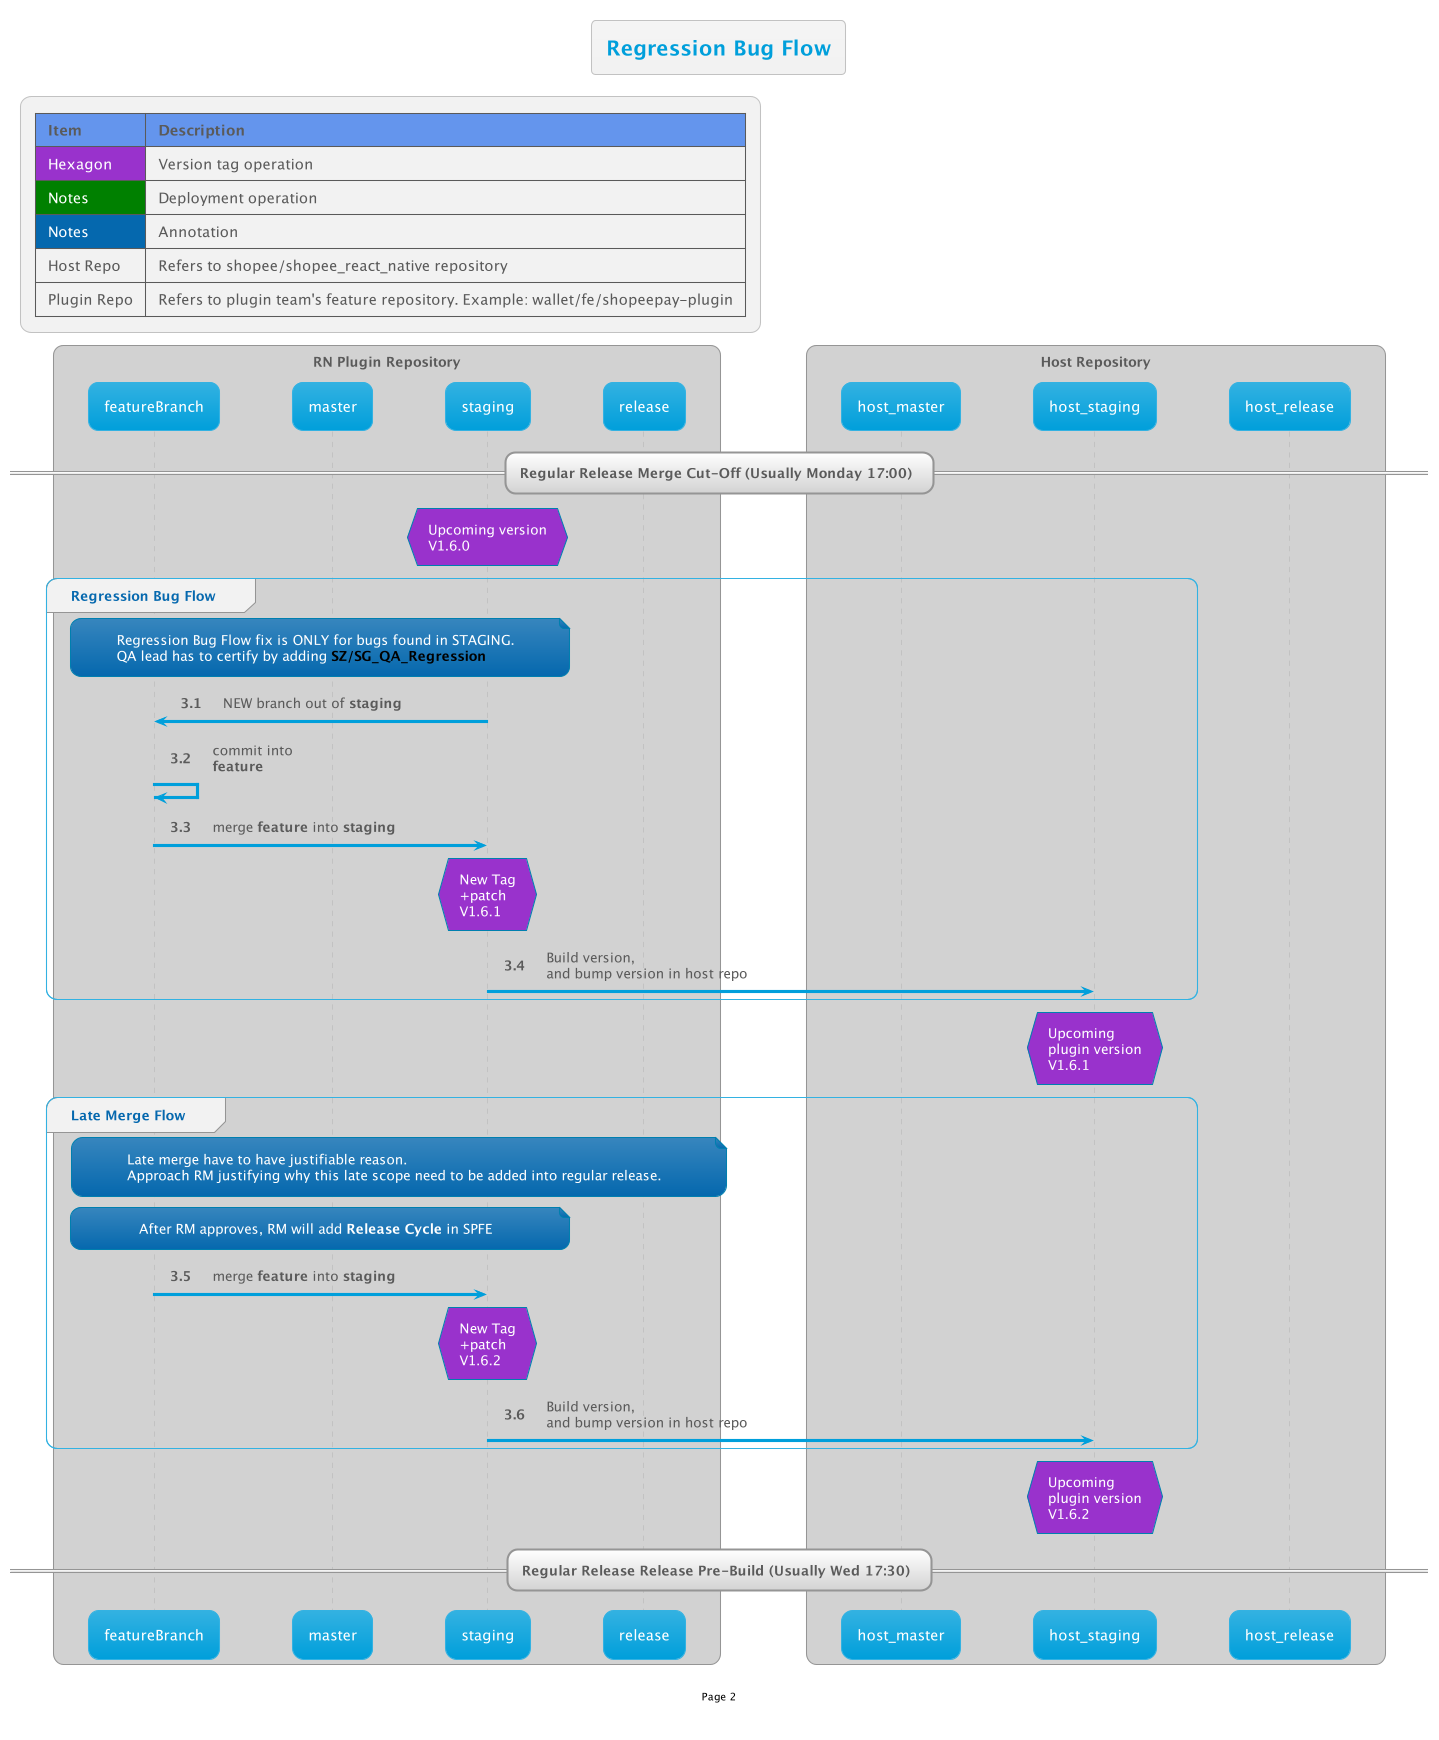

The diagram above was rendered by PlantUML. Its source (embedded in the PNG):
@startuml

!$AutonumStart = 3
!include __init__

title Regression Bug Flow

== Regular Release Merge Cut-Off (Usually Monday 17:00) ==

hnote over staging #DarkOrchid: Upcoming version\nV1.6.0

group Regression Bug Flow
    note over FB, staging : Regression Bug Flow fix is ONLY for bugs found in STAGING.\nQA lead has to certify by adding <b><color #black>SZ/SG_QA_Regression</color></b>
    staging -> FB: NEW branch out of <b>staging</b>
    FB -> FB: commit into\n<b>feature</b>
    FB -> staging: merge <b>feature</b> into <b>staging</b>
    hnote over staging #DarkOrchid:New Tag\n+patch\nV1.6.1
    staging -> host_staging: Build version,\nand bump version in host repo
end

hnote over host_staging #DarkOrchid: Upcoming\nplugin version\nV1.6.1

group Late Merge Flow
    note over FB, release : Late merge have to have justifiable reason.\nApproach RM justifying why this late scope need to be added into regular release.
    note over FB, staging : After RM approves, RM will add <b>Release Cycle</b> in SPFE
    FB -> staging: merge <b>feature</b> into <b>staging</b>
    hnote over staging #DarkOrchid:New Tag\n+patch\nV1.6.2
    staging -> host_staging: Build version,\nand bump version in host repo
end

hnote over host_staging #DarkOrchid: Upcoming\nplugin version\nV1.6.2

== Regular Release Release Pre-Build (Usually Wed 17:30) ==

@enduml